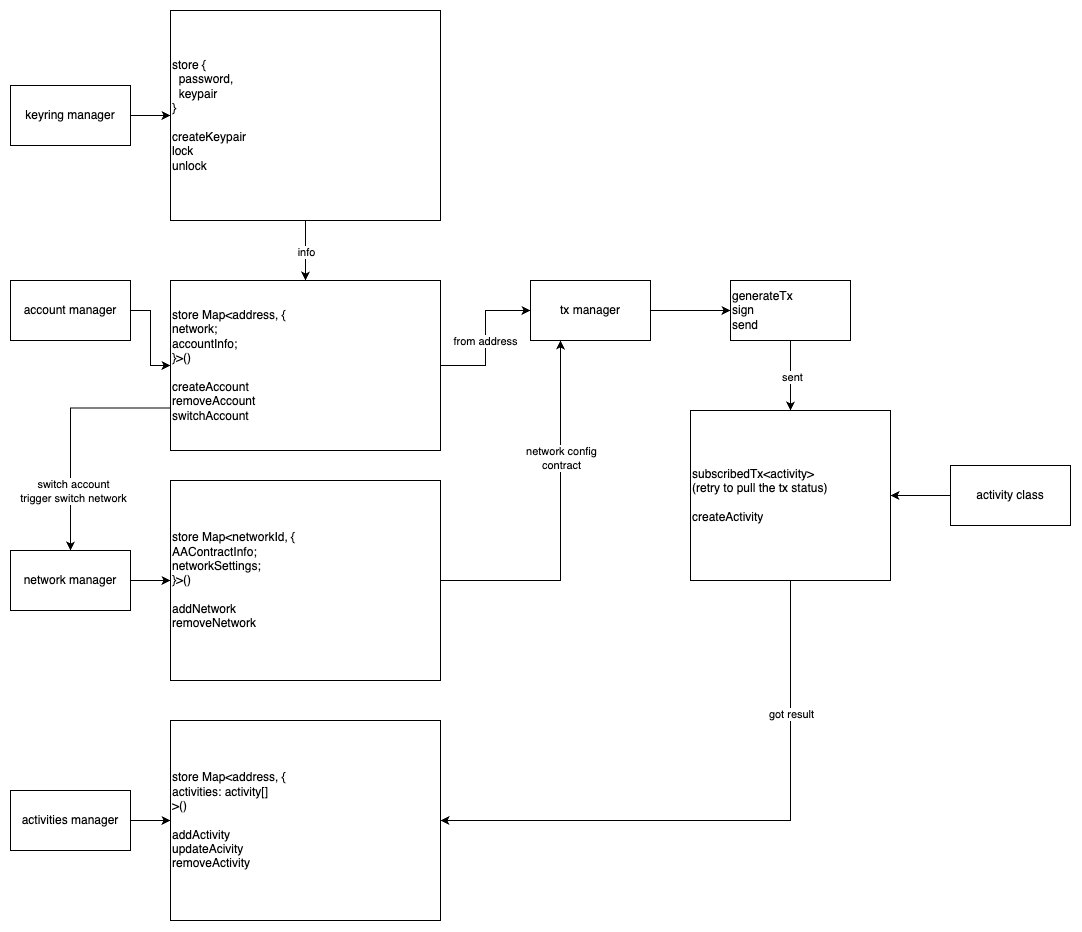

The diagram above was exported from draw.io. Its source (the exported page's mxGraphModel, read from the mxfile embedded in the PNG):
<mxGraphModel dx="1593" dy="1852" grid="1" gridSize="10" guides="1" tooltips="1" connect="1" arrows="1" fold="1" page="1" pageScale="1" pageWidth="850" pageHeight="1100" math="0" shadow="0">
  <root>
    <mxCell id="0" />
    <mxCell id="1" parent="0" />
    <mxCell id="LDDmEvT5hO-fBNBBVq0E-11" style="edgeStyle=orthogonalEdgeStyle;rounded=0;orthogonalLoop=1;jettySize=auto;html=1;" edge="1" parent="1" source="LDDmEvT5hO-fBNBBVq0E-1" target="LDDmEvT5hO-fBNBBVq0E-6">
      <mxGeometry relative="1" as="geometry" />
    </mxCell>
    <mxCell id="LDDmEvT5hO-fBNBBVq0E-1" value="account manager" style="rounded=0;whiteSpace=wrap;html=1;" vertex="1" parent="1">
      <mxGeometry x="30" y="-10" width="120" height="60" as="geometry" />
    </mxCell>
    <mxCell id="LDDmEvT5hO-fBNBBVq0E-10" value="" style="edgeStyle=orthogonalEdgeStyle;rounded=0;orthogonalLoop=1;jettySize=auto;html=1;" edge="1" parent="1" source="LDDmEvT5hO-fBNBBVq0E-2" target="LDDmEvT5hO-fBNBBVq0E-9">
      <mxGeometry relative="1" as="geometry" />
    </mxCell>
    <mxCell id="LDDmEvT5hO-fBNBBVq0E-2" value="network manager" style="rounded=0;whiteSpace=wrap;html=1;" vertex="1" parent="1">
      <mxGeometry x="30" y="260" width="120" height="60" as="geometry" />
    </mxCell>
    <mxCell id="LDDmEvT5hO-fBNBBVq0E-14" style="edgeStyle=orthogonalEdgeStyle;rounded=0;orthogonalLoop=1;jettySize=auto;html=1;entryX=0;entryY=0.5;entryDx=0;entryDy=0;" edge="1" parent="1" source="LDDmEvT5hO-fBNBBVq0E-3" target="LDDmEvT5hO-fBNBBVq0E-12">
      <mxGeometry relative="1" as="geometry" />
    </mxCell>
    <mxCell id="LDDmEvT5hO-fBNBBVq0E-3" value="activities manager" style="rounded=0;whiteSpace=wrap;html=1;" vertex="1" parent="1">
      <mxGeometry x="30" y="500" width="120" height="60" as="geometry" />
    </mxCell>
    <mxCell id="LDDmEvT5hO-fBNBBVq0E-16" value="" style="edgeStyle=orthogonalEdgeStyle;rounded=0;orthogonalLoop=1;jettySize=auto;html=1;" edge="1" parent="1" source="LDDmEvT5hO-fBNBBVq0E-4" target="LDDmEvT5hO-fBNBBVq0E-15">
      <mxGeometry relative="1" as="geometry" />
    </mxCell>
    <mxCell id="LDDmEvT5hO-fBNBBVq0E-4" value="tx manager" style="rounded=0;whiteSpace=wrap;html=1;" vertex="1" parent="1">
      <mxGeometry x="550" y="-10" width="120" height="60" as="geometry" />
    </mxCell>
    <mxCell id="LDDmEvT5hO-fBNBBVq0E-7" style="edgeStyle=orthogonalEdgeStyle;rounded=0;orthogonalLoop=1;jettySize=auto;html=1;exitX=0;exitY=0.75;exitDx=0;exitDy=0;entryX=0.5;entryY=0;entryDx=0;entryDy=0;" edge="1" parent="1" source="LDDmEvT5hO-fBNBBVq0E-6" target="LDDmEvT5hO-fBNBBVq0E-2">
      <mxGeometry relative="1" as="geometry" />
    </mxCell>
    <mxCell id="LDDmEvT5hO-fBNBBVq0E-8" value="switch account&lt;div&gt;trigger switch network&lt;/div&gt;" style="edgeLabel;html=1;align=center;verticalAlign=middle;resizable=0;points=[];" vertex="1" connectable="0" parent="LDDmEvT5hO-fBNBBVq0E-7">
      <mxGeometry x="0.5129" y="2" relative="1" as="geometry">
        <mxPoint as="offset" />
      </mxGeometry>
    </mxCell>
    <mxCell id="LDDmEvT5hO-fBNBBVq0E-17" style="edgeStyle=orthogonalEdgeStyle;rounded=0;orthogonalLoop=1;jettySize=auto;html=1;entryX=0;entryY=0.5;entryDx=0;entryDy=0;" edge="1" parent="1" source="LDDmEvT5hO-fBNBBVq0E-6" target="LDDmEvT5hO-fBNBBVq0E-4">
      <mxGeometry relative="1" as="geometry" />
    </mxCell>
    <mxCell id="LDDmEvT5hO-fBNBBVq0E-18" value="from address" style="edgeLabel;html=1;align=center;verticalAlign=middle;resizable=0;points=[];" vertex="1" connectable="0" parent="LDDmEvT5hO-fBNBBVq0E-17">
      <mxGeometry x="-0.0375" y="1" relative="1" as="geometry">
        <mxPoint as="offset" />
      </mxGeometry>
    </mxCell>
    <mxCell id="LDDmEvT5hO-fBNBBVq0E-6" value="store Map&amp;lt;address, {&lt;div&gt;network;&lt;/div&gt;&lt;div&gt;accountInfo;&lt;/div&gt;&lt;div style=&quot;&quot;&gt;}&amp;gt;()&lt;/div&gt;&lt;div style=&quot;&quot;&gt;&lt;br&gt;&lt;/div&gt;&lt;div style=&quot;&quot;&gt;createAccount&lt;/div&gt;&lt;div style=&quot;&quot;&gt;removeAccount&lt;/div&gt;&lt;div style=&quot;&quot;&gt;switchAccount&lt;/div&gt;" style="rounded=0;whiteSpace=wrap;html=1;align=left;" vertex="1" parent="1">
      <mxGeometry x="190" y="-10" width="270" height="170" as="geometry" />
    </mxCell>
    <mxCell id="LDDmEvT5hO-fBNBBVq0E-19" style="edgeStyle=orthogonalEdgeStyle;rounded=0;orthogonalLoop=1;jettySize=auto;html=1;entryX=0.25;entryY=1;entryDx=0;entryDy=0;" edge="1" parent="1" source="LDDmEvT5hO-fBNBBVq0E-9" target="LDDmEvT5hO-fBNBBVq0E-4">
      <mxGeometry relative="1" as="geometry" />
    </mxCell>
    <mxCell id="LDDmEvT5hO-fBNBBVq0E-20" value="network config&lt;div&gt;contract&lt;/div&gt;" style="edgeLabel;html=1;align=center;verticalAlign=middle;resizable=0;points=[];" vertex="1" connectable="0" parent="LDDmEvT5hO-fBNBBVq0E-19">
      <mxGeometry x="0.3444" relative="1" as="geometry">
        <mxPoint as="offset" />
      </mxGeometry>
    </mxCell>
    <mxCell id="LDDmEvT5hO-fBNBBVq0E-9" value="&lt;span style=&quot;&quot;&gt;store Map&amp;lt;networkId, {&lt;/span&gt;&lt;div&gt;AAContractInfo;&lt;br&gt;&lt;div style=&quot;&quot;&gt;networkSettings;&lt;/div&gt;&lt;div style=&quot;&quot;&gt;}&amp;gt;()&lt;/div&gt;&lt;div style=&quot;&quot;&gt;&lt;br&gt;&lt;/div&gt;&lt;div style=&quot;&quot;&gt;addNetwork&lt;/div&gt;&lt;div style=&quot;&quot;&gt;removeNetwork&lt;/div&gt;&lt;/div&gt;" style="whiteSpace=wrap;html=1;rounded=0;align=left;" vertex="1" parent="1">
      <mxGeometry x="190" y="190" width="270" height="200" as="geometry" />
    </mxCell>
    <mxCell id="LDDmEvT5hO-fBNBBVq0E-12" value="&lt;span style=&quot;&quot;&gt;store Map&amp;lt;address, {&lt;/span&gt;&lt;div&gt;activities: activity[]&lt;br&gt;&lt;div style=&quot;&quot;&gt;&amp;gt;()&lt;/div&gt;&lt;div style=&quot;&quot;&gt;&lt;br&gt;&lt;/div&gt;&lt;div style=&quot;&quot;&gt;addActivity&lt;/div&gt;&lt;div style=&quot;&quot;&gt;updateAcivity&lt;/div&gt;&lt;div style=&quot;&quot;&gt;remove&lt;span style=&quot;background-color: transparent; color: light-dark(rgb(0, 0, 0), rgb(255, 255, 255));&quot;&gt;Activity&lt;/span&gt;&lt;/div&gt;&lt;/div&gt;" style="whiteSpace=wrap;html=1;rounded=0;align=left;" vertex="1" parent="1">
      <mxGeometry x="190" y="430" width="270" height="200" as="geometry" />
    </mxCell>
    <mxCell id="LDDmEvT5hO-fBNBBVq0E-25" style="edgeStyle=orthogonalEdgeStyle;rounded=0;orthogonalLoop=1;jettySize=auto;html=1;entryX=1;entryY=0.5;entryDx=0;entryDy=0;exitX=0.5;exitY=1;exitDx=0;exitDy=0;" edge="1" parent="1" source="LDDmEvT5hO-fBNBBVq0E-13" target="LDDmEvT5hO-fBNBBVq0E-12">
      <mxGeometry relative="1" as="geometry">
        <Array as="points">
          <mxPoint x="810" y="530" />
        </Array>
      </mxGeometry>
    </mxCell>
    <mxCell id="LDDmEvT5hO-fBNBBVq0E-26" value="got result" style="edgeLabel;html=1;align=center;verticalAlign=middle;resizable=0;points=[];" vertex="1" connectable="0" parent="LDDmEvT5hO-fBNBBVq0E-25">
      <mxGeometry x="-0.5474" y="4" relative="1" as="geometry">
        <mxPoint x="-4" as="offset" />
      </mxGeometry>
    </mxCell>
    <mxCell id="LDDmEvT5hO-fBNBBVq0E-13" value="subscribedTx&amp;lt;activity&amp;gt;&lt;div&gt;(retry to pull the tx status)&lt;/div&gt;&lt;div&gt;&lt;br&gt;&lt;/div&gt;&lt;div style=&quot;&quot;&gt;createActivity&lt;/div&gt;" style="rounded=0;whiteSpace=wrap;html=1;align=left;" vertex="1" parent="1">
      <mxGeometry x="710" y="120" width="200" height="170" as="geometry" />
    </mxCell>
    <mxCell id="LDDmEvT5hO-fBNBBVq0E-21" style="edgeStyle=orthogonalEdgeStyle;rounded=0;orthogonalLoop=1;jettySize=auto;html=1;entryX=0.5;entryY=0;entryDx=0;entryDy=0;" edge="1" parent="1" source="LDDmEvT5hO-fBNBBVq0E-15" target="LDDmEvT5hO-fBNBBVq0E-13">
      <mxGeometry relative="1" as="geometry" />
    </mxCell>
    <mxCell id="LDDmEvT5hO-fBNBBVq0E-22" value="sent" style="edgeLabel;html=1;align=center;verticalAlign=middle;resizable=0;points=[];" vertex="1" connectable="0" parent="LDDmEvT5hO-fBNBBVq0E-21">
      <mxGeometry x="0.042" y="1" relative="1" as="geometry">
        <mxPoint as="offset" />
      </mxGeometry>
    </mxCell>
    <mxCell id="LDDmEvT5hO-fBNBBVq0E-15" value="generateTx&lt;div&gt;sign&lt;/div&gt;&lt;div style=&quot;&quot;&gt;send&lt;/div&gt;" style="whiteSpace=wrap;html=1;rounded=0;align=left;" vertex="1" parent="1">
      <mxGeometry x="750" y="-10" width="120" height="60" as="geometry" />
    </mxCell>
    <mxCell id="LDDmEvT5hO-fBNBBVq0E-24" style="edgeStyle=orthogonalEdgeStyle;rounded=0;orthogonalLoop=1;jettySize=auto;html=1;entryX=1;entryY=0.5;entryDx=0;entryDy=0;" edge="1" parent="1" source="LDDmEvT5hO-fBNBBVq0E-23" target="LDDmEvT5hO-fBNBBVq0E-13">
      <mxGeometry relative="1" as="geometry" />
    </mxCell>
    <mxCell id="LDDmEvT5hO-fBNBBVq0E-23" value="activity class" style="rounded=0;whiteSpace=wrap;html=1;" vertex="1" parent="1">
      <mxGeometry x="970" y="175" width="120" height="60" as="geometry" />
    </mxCell>
    <mxCell id="LDDmEvT5hO-fBNBBVq0E-29" value="" style="edgeStyle=orthogonalEdgeStyle;rounded=0;orthogonalLoop=1;jettySize=auto;html=1;" edge="1" parent="1" source="LDDmEvT5hO-fBNBBVq0E-27" target="LDDmEvT5hO-fBNBBVq0E-28">
      <mxGeometry relative="1" as="geometry" />
    </mxCell>
    <mxCell id="LDDmEvT5hO-fBNBBVq0E-27" value="keyring manager" style="rounded=0;whiteSpace=wrap;html=1;" vertex="1" parent="1">
      <mxGeometry x="30" y="-205" width="120" height="60" as="geometry" />
    </mxCell>
    <mxCell id="LDDmEvT5hO-fBNBBVq0E-30" style="edgeStyle=orthogonalEdgeStyle;rounded=0;orthogonalLoop=1;jettySize=auto;html=1;entryX=0.5;entryY=0;entryDx=0;entryDy=0;" edge="1" parent="1" source="LDDmEvT5hO-fBNBBVq0E-28" target="LDDmEvT5hO-fBNBBVq0E-6">
      <mxGeometry relative="1" as="geometry" />
    </mxCell>
    <mxCell id="LDDmEvT5hO-fBNBBVq0E-31" value="&lt;div&gt;&lt;span style=&quot;background-color: light-dark(#ffffff, var(--ge-dark-color, #121212)); color: light-dark(rgb(0, 0, 0), rgb(255, 255, 255));&quot;&gt;info&lt;/span&gt;&lt;/div&gt;" style="edgeLabel;html=1;align=center;verticalAlign=middle;resizable=0;points=[];" vertex="1" connectable="0" parent="LDDmEvT5hO-fBNBBVq0E-30">
      <mxGeometry x="0.0519" y="3" relative="1" as="geometry">
        <mxPoint x="-3" as="offset" />
      </mxGeometry>
    </mxCell>
    <mxCell id="LDDmEvT5hO-fBNBBVq0E-28" value="store {&lt;div&gt;&amp;nbsp; password,&lt;/div&gt;&lt;div&gt;&lt;span style=&quot;background-color: transparent; color: light-dark(rgb(0, 0, 0), rgb(255, 255, 255));&quot;&gt;&amp;nbsp; keypair&lt;/span&gt;&lt;/div&gt;&lt;div&gt;&lt;span style=&quot;background-color: transparent; color: light-dark(rgb(0, 0, 0), rgb(255, 255, 255));&quot;&gt;}&lt;/span&gt;&lt;/div&gt;&lt;div&gt;&lt;br&gt;&lt;/div&gt;&lt;div&gt;createKeypair&lt;/div&gt;&lt;div&gt;lock&lt;/div&gt;&lt;div&gt;unlock&lt;/div&gt;" style="whiteSpace=wrap;html=1;rounded=0;align=left;" vertex="1" parent="1">
      <mxGeometry x="190" y="-280" width="270" height="210" as="geometry" />
    </mxCell>
  </root>
</mxGraphModel>